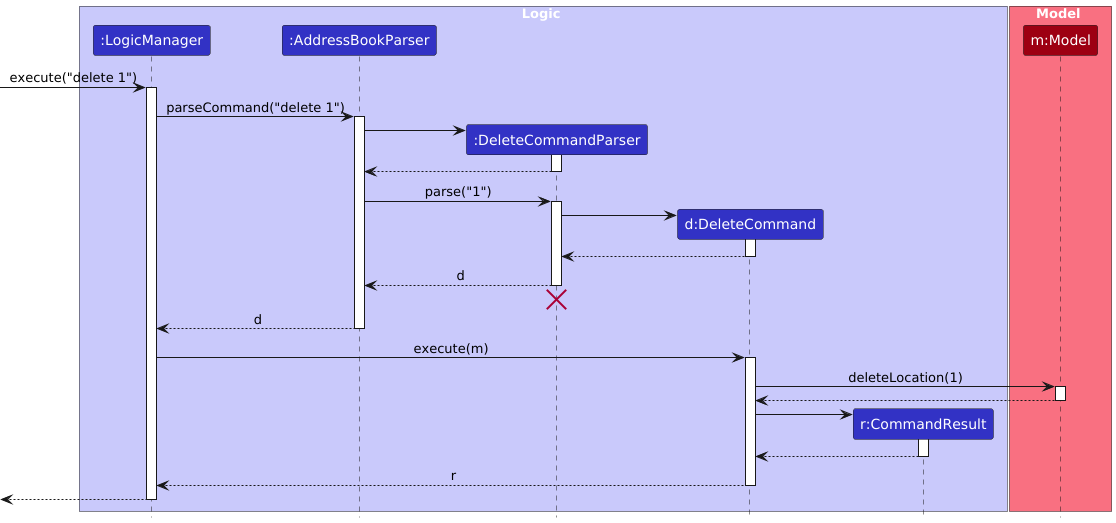

The diagram above was rendered by PlantUML. Its source (embedded in the PNG):
@startuml
!include style.puml
skinparam ArrowFontStyle plain

box Logic LOGIC_COLOR_T1
participant ":LogicManager" as LogicManager LOGIC_COLOR
participant ":AddressBookParser" as AddressBookParser LOGIC_COLOR
participant ":DeleteCommandParser" as DeleteCommandParser LOGIC_COLOR
participant "d:DeleteCommand" as DeleteCommand LOGIC_COLOR
participant "r:CommandResult" as CommandResult LOGIC_COLOR
end box

box Model MODEL_COLOR_T1
participant "m:Model" as Model MODEL_COLOR
end box

[-> LogicManager : execute("delete 1")
activate LogicManager

LogicManager -> AddressBookParser : parseCommand("delete 1")
activate AddressBookParser

create DeleteCommandParser
AddressBookParser -> DeleteCommandParser
activate DeleteCommandParser

DeleteCommandParser --> AddressBookParser
deactivate DeleteCommandParser

AddressBookParser -> DeleteCommandParser : parse("1")
activate DeleteCommandParser

create DeleteCommand
DeleteCommandParser -> DeleteCommand
activate DeleteCommand

DeleteCommand --> DeleteCommandParser :
deactivate DeleteCommand

DeleteCommandParser --> AddressBookParser : d
deactivate DeleteCommandParser
'Hidden arrow to position the destroy marker below the end of the activation bar.
DeleteCommandParser -[hidden]-> AddressBookParser
destroy DeleteCommandParser

AddressBookParser --> LogicManager : d
deactivate AddressBookParser

LogicManager -> DeleteCommand : execute(m)
activate DeleteCommand

DeleteCommand -> Model : deleteLocation(1)
activate Model

Model --> DeleteCommand
deactivate Model

create CommandResult
DeleteCommand -> CommandResult
activate CommandResult

CommandResult --> DeleteCommand
deactivate CommandResult

DeleteCommand --> LogicManager : r
deactivate DeleteCommand

[<--LogicManager
deactivate LogicManager
@enduml